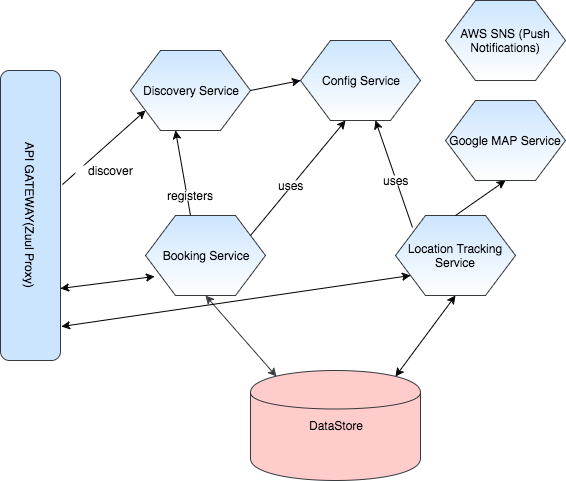

The diagram above was exported from draw.io. Its source (the exported page's mxGraphModel, read from the mxfile embedded in the PNG):
<mxGraphModel dx="950" dy="542" grid="1" gridSize="10" guides="1" tooltips="1" connect="1" arrows="1" fold="1" page="1" pageScale="1" pageWidth="850" pageHeight="1100" background="#ffffff" math="0" shadow="0">
  <root>
    <mxCell id="0" />
    <mxCell id="1" parent="0" />
    <mxCell id="7" value="DataStore" style="shape=cylinder;whiteSpace=wrap;html=1;fillColor=#ffcccc;strokeColor=#36393d;" vertex="1" parent="1">
      <mxGeometry x="475" y="460" width="170" height="110" as="geometry" />
    </mxCell>
    <mxCell id="9" value="" style="endArrow=classic;startArrow=classic;html=1;entryX=0.15;entryY=0.05;entryPerimeter=0;exitX=0.5;exitY=1;fillColor=#ffcccc;strokeColor=#36393d;" edge="1" parent="1" source="15" target="7">
      <mxGeometry width="50" height="50" relative="1" as="geometry">
        <mxPoint x="430" y="390" as="sourcePoint" />
        <mxPoint x="320" y="460" as="targetPoint" />
        <Array as="points" />
      </mxGeometry>
    </mxCell>
    <mxCell id="12" value="" style="endArrow=classic;startArrow=classic;html=1;exitX=0.5;exitY=1;entryX=0.85;entryY=0.05;entryPerimeter=0;" edge="1" parent="1" source="16" target="7">
      <mxGeometry x="260" y="390" width="50" height="50" as="geometry">
        <mxPoint x="680" y="390" as="sourcePoint" />
        <mxPoint x="376" y="456" as="targetPoint" />
        <Array as="points" />
      </mxGeometry>
    </mxCell>
    <mxCell id="13" value="Discovery Service" style="shape=hexagon;perimeter=hexagonPerimeter;whiteSpace=wrap;html=1;fillColor=#cce5ff;strokeColor=#36393d;gradientColor=#ffffff;" vertex="1" parent="1">
      <mxGeometry x="355" y="140" width="120" height="80" as="geometry" />
    </mxCell>
    <mxCell id="14" value="Config Service" style="shape=hexagon;perimeter=hexagonPerimeter;whiteSpace=wrap;html=1;fillColor=#cce5ff;strokeColor=#36393d;gradientColor=#ffffff;" vertex="1" parent="1">
      <mxGeometry x="525" y="130" width="120" height="80" as="geometry" />
    </mxCell>
    <mxCell id="15" value="Booking Service" style="shape=hexagon;perimeter=hexagonPerimeter;whiteSpace=wrap;html=1;fillColor=#cce5ff;strokeColor=#36393d;gradientColor=#ffffff;" vertex="1" parent="1">
      <mxGeometry x="370" y="305" width="120" height="80" as="geometry" />
    </mxCell>
    <mxCell id="16" value="Location Tracking Service" style="shape=hexagon;perimeter=hexagonPerimeter;whiteSpace=wrap;html=1;fillColor=#cce5ff;strokeColor=#36393d;gradientColor=#ffffff;" vertex="1" parent="1">
      <mxGeometry x="620" y="305" width="120" height="80" as="geometry" />
    </mxCell>
    <mxCell id="17" value="API GATEWAY(Zuul Proxy)" style="rounded=1;whiteSpace=wrap;html=1;fillColor=#cce5ff;rotation=90;strokeColor=#36393d;" vertex="1" parent="1">
      <mxGeometry x="110" y="275" width="290" height="60" as="geometry" />
    </mxCell>
    <mxCell id="18" value="Google MAP Service" style="shape=hexagon;perimeter=hexagonPerimeter;whiteSpace=wrap;html=1;fillColor=#cce5ff;strokeColor=#36393d;gradientColor=#ffffff;" vertex="1" parent="1">
      <mxGeometry x="670" y="190" width="120" height="80" as="geometry" />
    </mxCell>
    <mxCell id="20" value="" style="endArrow=classic;html=1;entryX=0.375;entryY=1;exitX=0.375;exitY=0;" edge="1" parent="1" source="15" target="13">
      <mxGeometry width="50" height="50" relative="1" as="geometry">
        <mxPoint x="420" y="300" as="sourcePoint" />
        <mxPoint x="280" y="590" as="targetPoint" />
      </mxGeometry>
    </mxCell>
    <mxCell id="22" value="" style="endArrow=classic;html=1;entryX=0.5;entryY=1;exitX=0.5;exitY=0;" edge="1" parent="1" source="16" target="18">
      <mxGeometry width="50" height="50" relative="1" as="geometry">
        <mxPoint x="230" y="640" as="sourcePoint" />
        <mxPoint x="280" y="590" as="targetPoint" />
      </mxGeometry>
    </mxCell>
    <mxCell id="23" value="" style="endArrow=classic;html=1;entryX=0.375;entryY=1;exitX=0.875;exitY=0.25;exitPerimeter=0;" edge="1" parent="1" source="15" target="14">
      <mxGeometry width="50" height="50" relative="1" as="geometry">
        <mxPoint x="230" y="640" as="sourcePoint" />
        <mxPoint x="280" y="590" as="targetPoint" />
      </mxGeometry>
    </mxCell>
    <mxCell id="24" value="" style="endArrow=classic;html=1;entryX=0.625;entryY=1;exitX=0.142;exitY=0.15;exitPerimeter=0;" edge="1" parent="1" source="16" target="14">
      <mxGeometry width="50" height="50" relative="1" as="geometry">
        <mxPoint x="230" y="640" as="sourcePoint" />
        <mxPoint x="280" y="590" as="targetPoint" />
      </mxGeometry>
    </mxCell>
    <mxCell id="25" value="" style="endArrow=classic;html=1;entryX=0;entryY=0.5;exitX=1;exitY=0.5;" edge="1" parent="1" source="13" target="14">
      <mxGeometry width="50" height="50" relative="1" as="geometry">
        <mxPoint x="230" y="640" as="sourcePoint" />
        <mxPoint x="280" y="590" as="targetPoint" />
      </mxGeometry>
    </mxCell>
    <mxCell id="26" value="&lt;h6&gt;&lt;span style=&quot;font-weight: normal&quot;&gt;&lt;font style=&quot;font-size: 12px&quot;&gt;registers&lt;/font&gt;&lt;/span&gt;&lt;/h6&gt;" style="text;html=1;fontSize=24;fontStyle=1;verticalAlign=middle;align=center;fillColor=#FFFFFF;gradientColor=#ffffff;" vertex="1" parent="1">
      <mxGeometry x="380" y="280" width="70" height="10" as="geometry" />
    </mxCell>
    <mxCell id="28" value="&lt;h6&gt;&lt;span style=&quot;font-weight: normal&quot;&gt;&lt;font style=&quot;font-size: 12px&quot;&gt;uses&lt;/font&gt;&lt;/span&gt;&lt;/h6&gt;" style="text;html=1;fontSize=24;fontStyle=1;verticalAlign=middle;align=center;fillColor=#FFFFFF;gradientColor=#ffffff;" vertex="1" parent="1">
      <mxGeometry x="480" y="270" width="70" height="10" as="geometry" />
    </mxCell>
    <mxCell id="29" value="&lt;h6&gt;&lt;span style=&quot;font-weight: normal&quot;&gt;&lt;font style=&quot;font-size: 12px&quot;&gt;uses&lt;/font&gt;&lt;/span&gt;&lt;/h6&gt;" style="text;html=1;fontSize=24;fontStyle=1;verticalAlign=middle;align=center;fillColor=#FFFFFF;gradientColor=#ffffff;" vertex="1" parent="1">
      <mxGeometry x="585" y="265" width="70" height="10" as="geometry" />
    </mxCell>
    <mxCell id="33" value="" style="endArrow=classic;html=1;entryX=0.125;entryY=0.75;entryPerimeter=0;exitX=0.393;exitY=-0.033;exitPerimeter=0;" edge="1" parent="1" source="17" target="13">
      <mxGeometry width="50" height="50" relative="1" as="geometry">
        <mxPoint x="300" y="370" as="sourcePoint" />
        <mxPoint x="350" y="320" as="targetPoint" />
      </mxGeometry>
    </mxCell>
    <mxCell id="40" value="&lt;h6&gt;&lt;span style=&quot;font-weight: normal&quot;&gt;&lt;font style=&quot;font-size: 12px&quot;&gt;discover&lt;/font&gt;&lt;/span&gt;&lt;/h6&gt;" style="text;html=1;fontSize=24;fontStyle=1;verticalAlign=middle;align=center;fillColor=#FFFFFF;gradientColor=#ffffff;" vertex="1" parent="1">
      <mxGeometry x="300" y="255" width="70" height="10" as="geometry" />
    </mxCell>
    <mxCell id="42" value="" style="endArrow=classic;startArrow=classic;html=1;entryX=0.075;entryY=0.763;entryPerimeter=0;exitX=0.75;exitY=0;" edge="1" parent="1" source="17" target="15">
      <mxGeometry width="50" height="50" relative="1" as="geometry">
        <mxPoint x="230" y="640" as="sourcePoint" />
        <mxPoint x="280" y="590" as="targetPoint" />
      </mxGeometry>
    </mxCell>
    <mxCell id="43" value="" style="endArrow=classic;startArrow=classic;html=1;entryX=0.125;entryY=0.75;entryPerimeter=0;exitX=0.883;exitY=-0.017;exitPerimeter=0;" edge="1" parent="1" source="17" target="16">
      <mxGeometry width="50" height="50" relative="1" as="geometry">
        <mxPoint x="300" y="430" as="sourcePoint" />
        <mxPoint x="280" y="590" as="targetPoint" />
      </mxGeometry>
    </mxCell>
    <mxCell id="46" value="AWS SNS (Push Notifications)" style="shape=hexagon;perimeter=hexagonPerimeter;whiteSpace=wrap;html=1;fillColor=#cce5ff;strokeColor=#36393d;gradientColor=#ffffff;" vertex="1" parent="1">
      <mxGeometry x="670" y="90" width="120" height="80" as="geometry" />
    </mxCell>
  </root>
</mxGraphModel>